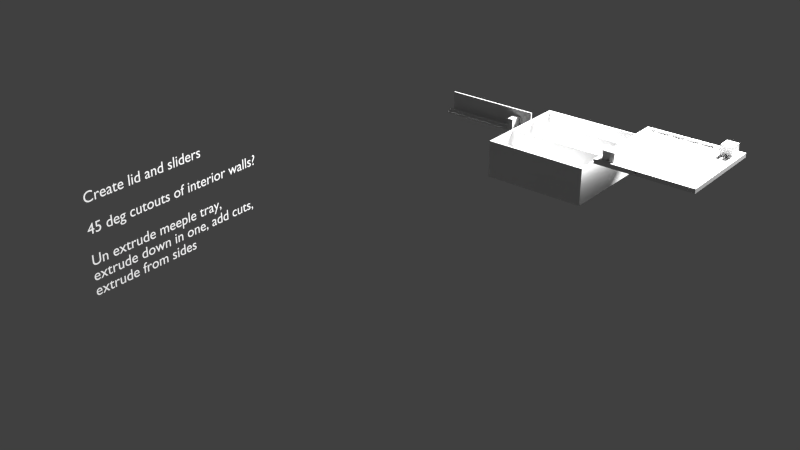 # Source: carcassone.blend  (saved by Blender 2.68.0; exported with 4.5.12 LTS)
import bpy
from mathutils import Matrix  # noqa: F401  (used for matrix-valued properties, if any)

bpy.ops.wm.read_factory_settings(use_empty=True)
scene = bpy.context.scene
scene.name = 'Scene'

# ---- collections
col_collection_1 = bpy.data.collections.new('Collection 1'); scene.collection.children.link(col_collection_1)

# ---- materials (node trees are filled in below, after node groups)
mat_material = bpy.data.materials.new('Material')
mat_material.alpha_threshold = 0.0
mat_material.use_transparent_shadow = False
mat_material.roughness = 0.5
mat_material.line_color = (0.0, 0.0, 0.0, 1.0)

# ---- material node trees

# ---- world
world_world = bpy.data.worlds.new('World'); scene.world = world_world
world_world.color = (0.05088, 0.05088, 0.05088)
world_world.use_sun_shadow = False
world_world.sun_shadow_jitter_overblur = 0.0
world_world.cycles.sampling_method = 'MANUAL'
world_world.cycles.sample_map_resolution = 256

# ---- lights
light_lamp = bpy.data.lights.new('Lamp', 'POINT')
light_lamp.transmission_factor = 0.0
light_lamp.cutoff_distance = 30.0
light_lamp.energy = 100.0
light_lamp.shadow_buffer_clip_start = 1.001
light_lamp.shadow_soft_size = 0.1
light_lamp.shadow_maximum_resolution = 0.006
light_lamp.use_absolute_resolution = True
light_lamp.cycles.use_multiple_importance_sampling = False

# ---- meshes
me_cube_009 = bpy.data.meshes.new('Cube.009')
me_cube_009.from_pydata([(-1.0, -1.0, -1.0), (-1.0, 1.0, -1.0), (1.0, 1.0, -1.0), (1.0, -1.0, -1.0), (-1.0, -1.0, 1.0), (-1.0, 1.0, 1.0), (1.0, 1.0, 1.0), (1.0, -1.0, 1.0), (-1.0, 1.0, -0.05851), (-1.0, -1.0, -0.05851), (1.0, 1.0, -0.05851), (1.0, -1.0, -0.05851), (-0.3333, 1.0, 1.0), (0.3333, 1.0, 1.0), (0.3333, 1.0, -1.0), (-0.3333, 1.0, -1.0), (0.3333, -1.0, 1.0), (-0.3333, -1.0, 1.0), (-0.3333, -1.0, -1.0), (0.3333, -1.0, -1.0), (0.0, 1.0, -0.05851), (0.0, -1.0, -0.05851)], [], [(9, 8, 1, 0), (20, 10, 2, 14), (10, 11, 3, 2), (21, 9, 0, 18), (19, 14, 2, 3), (17, 12, 5, 4), (4, 5, 8, 9), (13, 6, 10, 20), (6, 7, 11, 10), (17, 4, 9, 21), (0, 1, 15, 18), (7, 6, 13, 16), (16, 13, 12, 17), (11, 21, 19, 3), (19, 21, 20, 14), (7, 16, 21, 11), (16, 17, 21), (8, 20, 15, 1), (21, 18, 15, 20), (5, 12, 20, 8), (12, 13, 20)])
me_cube_009.use_remesh_preserve_volume = False
me_cube_009.use_remesh_preserve_attributes = False
me_cube_009.use_mirror_vertex_groups = False
me_cube_009.update()
me_cube_008 = bpy.data.meshes.new('Cube.008')
me_cube_008.from_pydata([(-1.0, -1.0, -1.0), (-1.0, 1.0, -1.0), (1.0, 1.0, -1.0), (1.0, -1.0, -1.0), (-1.0, -1.0, 1.0), (-1.0, 1.0, 1.0), (1.0, 1.0, 1.0), (1.0, -1.0, 1.0), (-1.0, 1.0, -0.05851), (-1.0, -1.0, -0.05851), (1.0, 1.0, -0.05851), (1.0, -1.0, -0.05851), (-0.3333, 1.0, 1.0), (0.3333, 1.0, 1.0), (0.3333, 1.0, -1.0), (-0.3333, 1.0, -1.0), (0.3333, -1.0, 1.0), (-0.3333, -1.0, 1.0), (-0.3333, -1.0, -1.0), (0.3333, -1.0, -1.0), (0.0, 1.0, -0.05851), (0.0, -1.0, -0.05851)], [], [(9, 8, 1, 0), (20, 10, 2, 14), (10, 11, 3, 2), (21, 9, 0, 18), (19, 14, 2, 3), (17, 12, 5, 4), (4, 5, 8, 9), (13, 6, 10, 20), (6, 7, 11, 10), (17, 4, 9, 21), (0, 1, 15, 18), (7, 6, 13, 16), (16, 13, 12, 17), (11, 21, 19, 3), (19, 21, 20, 14), (7, 16, 21, 11), (16, 17, 21), (8, 20, 15, 1), (21, 18, 15, 20), (5, 12, 20, 8), (12, 13, 20)])
me_cube_008.use_remesh_preserve_volume = False
me_cube_008.use_remesh_preserve_attributes = False
me_cube_008.use_mirror_vertex_groups = False
me_cube_008.update()
me_cube_007 = bpy.data.meshes.new('Cube.007')
me_cube_007.from_pydata([(-1.0, -1.0, -1.0), (-1.0, 1.0, -1.0), (1.0, 1.0, -1.0), (1.0, -1.0, -1.0), (-1.0, -1.0, 1.0), (-1.0, 1.0, 1.0), (1.0, 1.0, 1.0), (1.0, -1.0, 1.0), (-1.0, 1.0, -0.05851), (-1.0, -1.0, -0.05851), (1.0, 1.0, -0.05851), (1.0, -1.0, -0.05851), (-0.3333, 1.0, 1.0), (0.3333, 1.0, 1.0), (0.3333, 1.0, -1.0), (-0.3333, 1.0, -1.0), (0.3333, -1.0, 1.0), (-0.3333, -1.0, 1.0), (-0.3333, -1.0, -1.0), (0.3333, -1.0, -1.0), (0.0, 1.0, -0.05851), (0.0, -1.0, -0.05851)], [], [(9, 8, 1, 0), (20, 10, 2, 14), (10, 11, 3, 2), (21, 9, 0, 18), (19, 14, 2, 3), (17, 12, 5, 4), (4, 5, 8, 9), (13, 6, 10, 20), (6, 7, 11, 10), (17, 4, 9, 21), (0, 1, 15, 18), (7, 6, 13, 16), (16, 13, 12, 17), (11, 21, 19, 3), (19, 21, 20, 14), (7, 16, 21, 11), (16, 17, 21), (8, 20, 15, 1), (21, 18, 15, 20), (5, 12, 20, 8), (12, 13, 20)])
me_cube_007.use_remesh_preserve_volume = False
me_cube_007.use_remesh_preserve_attributes = False
me_cube_007.use_mirror_vertex_groups = False
me_cube_007.update()
me_cube_006 = bpy.data.meshes.new('Cube.006')
me_cube_006.from_pydata([(-1.0, -1.0, -1.0), (-1.0, 1.0, -1.0), (1.0, 1.0, -1.0), (1.0, -1.0, -1.0), (-1.0, -1.0, 1.0), (-1.0, 1.0, 1.0), (1.0, 1.0, 1.0), (1.0, -1.0, 1.0), (-1.0, 1.0, -0.05851), (-1.0, -1.0, -0.05851), (1.0, 1.0, -0.05851), (1.0, -1.0, -0.05851), (-0.3333, 1.0, 1.0), (0.3333, 1.0, 1.0), (0.3333, 1.0, -1.0), (-0.3333, 1.0, -1.0), (0.3333, -1.0, 1.0), (-0.3333, -1.0, 1.0), (-0.3333, -1.0, -1.0), (0.3333, -1.0, -1.0), (0.0, 1.0, -0.05851), (0.0, -1.0, -0.05851)], [], [(9, 8, 1, 0), (20, 10, 2, 14), (10, 11, 3, 2), (21, 9, 0, 18), (19, 14, 2, 3), (17, 12, 5, 4), (4, 5, 8, 9), (13, 6, 10, 20), (6, 7, 11, 10), (17, 4, 9, 21), (0, 1, 15, 18), (7, 6, 13, 16), (16, 13, 12, 17), (11, 21, 19, 3), (19, 21, 20, 14), (7, 16, 21, 11), (16, 17, 21), (8, 20, 15, 1), (21, 18, 15, 20), (5, 12, 20, 8), (12, 13, 20)])
me_cube_006.use_remesh_preserve_volume = False
me_cube_006.use_remesh_preserve_attributes = False
me_cube_006.use_mirror_vertex_groups = False
me_cube_006.update()
me_cube_005 = bpy.data.meshes.new('Cube.005')
me_cube_005.from_pydata([(-1.0, -1.0, -1.0), (-1.0, 1.0, -1.0), (1.0, 1.0, -1.0), (1.0, -1.0, -1.0), (-1.0, -1.0, 1.0), (-1.0, 1.0, 1.0), (1.0, 1.0, 1.0), (1.0, -1.0, 1.0), (-1.0, 1.0, -0.05851), (-1.0, -1.0, -0.05851), (1.0, 1.0, -0.05851), (1.0, -1.0, -0.05851), (-0.3333, 1.0, 1.0), (0.3333, 1.0, 1.0), (0.3333, 1.0, -1.0), (-0.3333, 1.0, -1.0), (0.3333, -1.0, 1.0), (-0.3333, -1.0, 1.0), (-0.3333, -1.0, -1.0), (0.3333, -1.0, -1.0), (0.0, 1.0, -0.05851), (0.0, -1.0, -0.05851)], [], [(9, 8, 1, 0), (20, 10, 2, 14), (10, 11, 3, 2), (21, 9, 0, 18), (19, 14, 2, 3), (17, 12, 5, 4), (4, 5, 8, 9), (13, 6, 10, 20), (6, 7, 11, 10), (17, 4, 9, 21), (0, 1, 15, 18), (7, 6, 13, 16), (16, 13, 12, 17), (11, 21, 19, 3), (19, 21, 20, 14), (7, 16, 21, 11), (16, 17, 21), (8, 20, 15, 1), (21, 18, 15, 20), (5, 12, 20, 8), (12, 13, 20)])
me_cube_005.use_remesh_preserve_volume = False
me_cube_005.use_remesh_preserve_attributes = False
me_cube_005.use_mirror_vertex_groups = False
me_cube_005.update()
me_cube_003 = bpy.data.meshes.new('Cube.003')
me_cube_003.from_pydata([(-1.0, -1.0, -1.0), (-1.0, 1.0, -1.0), (1.0, 1.0, -1.0), (1.0, -1.0, -1.0), (-1.0, -1.0, 1.0), (-1.0, 1.0, 1.0), (1.0, 1.0, 1.0), (1.0, -1.0, 1.0), (-1.0, 1.0, -0.05851), (-1.0, -1.0, -0.05851), (1.0, 1.0, -0.05851), (1.0, -1.0, -0.05851), (-0.3333, 1.0, 1.0), (0.3333, 1.0, 1.0), (0.3333, 1.0, -1.0), (-0.3333, 1.0, -1.0), (0.3333, -1.0, 1.0), (-0.3333, -1.0, 1.0), (-0.3333, -1.0, -1.0), (0.3333, -1.0, -1.0), (0.0, 1.0, -0.05851), (0.0, -1.0, -0.05851)], [], [(9, 8, 1, 0), (20, 10, 2, 14), (10, 11, 3, 2), (21, 9, 0, 18), (19, 14, 2, 3), (17, 12, 5, 4), (4, 5, 8, 9), (13, 6, 10, 20), (6, 7, 11, 10), (17, 4, 9, 21), (0, 1, 15, 18), (7, 6, 13, 16), (16, 13, 12, 17), (11, 21, 19, 3), (19, 21, 20, 14), (7, 16, 21, 11), (16, 17, 21), (8, 20, 15, 1), (21, 18, 15, 20), (5, 12, 20, 8), (12, 13, 20)])
me_cube_003.use_remesh_preserve_volume = False
me_cube_003.use_remesh_preserve_attributes = False
me_cube_003.use_mirror_vertex_groups = False
me_cube_003.update()
me_cube_002 = bpy.data.meshes.new('Cube.002')
me_cube_002.from_pydata([(1.208, -0.07401, 0.0003339), (1.208, 0.9621, 0.0003339), (2.223, 0.9621, 0.0003339), (2.223, -0.07401, 0.0003339), (1.208, -0.07401, 25.03), (1.208, 0.9621, 25.03), (2.223, 0.9621, 25.03), (2.223, -0.07401, 25.03), (1.208, -0.05896, 25.03), (1.208, 0.2886, 25.03), (1.208, 0.3038, 25.03), (1.208, 0.6518, 25.03), (1.208, 0.6666, 25.03), (1.208, 0.9473, 25.03), (1.208, 0.9473, 0.0003339), (1.208, 0.6666, 0.0003339), (1.208, 0.6518, 0.0003339), (1.208, 0.3038, 0.0003339), (1.208, 0.2886, 0.0003339), (1.208, -0.05896, 0.0003339), (2.223, 0.9473, 25.03), (2.223, 0.6666, 25.03), (2.223, 0.6518, 25.03), (2.223, 0.3038, 25.03), (2.223, 0.2886, 25.03), (2.223, -0.05896, 25.03), (2.223, -0.05896, 0.0003339), (2.223, 0.2886, 0.0003339), (2.223, 0.3038, 0.0003339), (2.223, 0.6518, 0.0003339), (2.223, 0.6666, 0.0003339), (2.223, 0.9473, 0.0003339), (1.222, 0.9621, 25.03), (2.208, 0.9621, 25.03), (2.208, 0.9621, 0.0003339), (1.222, 0.9621, 0.0003339), (2.208, -0.07401, 25.03), (1.222, -0.07401, 25.03), (1.222, -0.07401, 0.0003339), (2.208, -0.07401, 0.0003339), (1.222, -0.05896, 0.0003339), (2.208, -0.05896, 0.0003339), (1.222, 0.2886, 0.0003339), (2.208, 0.2886, 0.0003339), (1.222, 0.3038, 0.0003339), (2.208, 0.3038, 0.0003339), (1.222, 0.6518, 0.0003339), (2.208, 0.6518, 0.0003339), (1.222, 0.6666, 0.0003339), (2.208, 0.6666, 0.0003339), (1.222, 0.9473, 0.0003339), (2.208, 0.9473, 0.0003339), (2.208, -0.05896, 25.03), (1.222, -0.05896, 25.03), (2.208, 0.2886, 25.03), (1.222, 0.2886, 25.03), (2.208, 0.3038, 25.03), (1.222, 0.3038, 25.03), (2.208, 0.6518, 25.03), (1.222, 0.6518, 25.03), (2.208, 0.6666, 25.03), (1.222, 0.6666, 25.03), (2.208, 0.9473, 25.03), (1.222, 0.9473, 25.03), (2.208, -0.05896, 1.003), (1.222, -0.05896, 1.003), (2.208, 0.2886, 1.003), (1.222, 0.2886, 1.003), (1.222, 0.3038, 1.003), (2.208, 0.3038, 1.004), (2.208, 0.6518, 1.004), (1.222, 0.6518, 1.004), (2.208, 0.6666, 1.014), (1.222, 0.9473, 1.014), (2.208, 0.9031, 1.014), (2.208, 0.7114, 1.014), (1.222, 0.9031, 1.014), (1.222, 0.7114, 1.014), (1.504, 0.6666, 25.03), (1.533, 0.6666, 25.03), (1.896, 0.6666, 25.03), (1.927, 0.6666, 25.03), (1.504, 0.9473, 25.03), (1.533, 0.9473, 25.03), (1.896, 0.9473, 25.03), (1.927, 0.9473, 25.03), (1.533, 0.9473, 10.55), (1.896, 0.9473, 10.55), (1.504, 0.6666, 10.55), (1.927, 0.7114, 10.55), (1.533, 0.7114, 10.55), (1.504, 0.7114, 10.55), (1.533, 0.9031, 10.55), (1.504, 0.9031, 10.55), (1.927, 0.7114, 1.014), (1.896, 0.7114, 1.014), (1.533, 0.7114, 1.014), (1.504, 0.7114, 1.014), (1.927, 0.9031, 1.014), (1.896, 0.9031, 1.014), (1.533, 0.9031, 1.014), (1.504, 0.9031, 1.014), (1.504, 0.9473, 10.55), (1.927, 0.9473, 10.55), (1.533, 0.6666, 10.55), (1.896, 0.6666, 10.55), (1.927, 0.6666, 10.55), (1.896, 0.7114, 10.55), (1.927, 0.9031, 10.55), (1.896, 0.9031, 10.55), (1.222, 0.6666, 1.009), (2.208, 0.9473, 1.009), (1.504, 0.9473, 1.009), (1.533, 0.9473, 1.009), (1.896, 0.9473, 1.009), (1.927, 0.9473, 1.009), (1.504, 0.6666, 1.009), (1.533, 0.6666, 1.009), (1.896, 0.6666, 1.009), (1.927, 0.6666, 1.009)], [], [(13, 5, 1, 14), (33, 6, 2, 34), (25, 7, 3, 26), (37, 4, 0, 38), (51, 34, 2, 31), (63, 32, 5, 13), (4, 8, 19, 0), (8, 9, 18, 19), (9, 10, 17, 18), (10, 11, 16, 17), (11, 12, 15, 16), (63, 13, 12, 61), (6, 20, 31, 2), (21, 22, 29, 30), (22, 23, 28, 29), (23, 24, 27, 28), (24, 25, 26, 27), (39, 41, 26, 3), (41, 43, 27, 26), (43, 45, 28, 27), (45, 47, 29, 28), (47, 49, 30, 29), (37, 53, 8, 4), (53, 55, 9, 8), (55, 57, 10, 9), (57, 59, 11, 10), (59, 61, 12, 11), (12, 13, 14, 15), (5, 32, 35, 1), (32, 33, 34, 35), (7, 36, 39, 3), (14, 1, 35, 50), (20, 6, 33, 62), (0, 19, 40, 38), (19, 18, 42, 40), (18, 17, 44, 42), (17, 16, 46, 44), (49, 47, 45), (16, 15, 48, 46), (7, 25, 52, 36), (25, 24, 54, 52), (24, 23, 56, 54), (23, 22, 58, 56), (22, 21, 60, 58), (81, 80, 79, 78, 61, 59, 58, 60), (55, 53, 65, 67), (52, 54, 66, 64), (56, 58, 70, 69), (59, 57, 68, 71), (20, 21, 30, 31), (31, 30, 49, 51), (15, 14, 50, 48), (21, 20, 62, 60), (35, 34, 51, 50), (33, 32, 63, 82, 83, 84, 85, 62), (99, 100, 101, 76, 77, 97, 96, 95, 94, 75, 74, 98), (56, 57, 55, 54), (52, 53, 37, 36), (51, 49, 45, 43, 41, 40, 42, 44, 48, 50), (46, 48, 44), (66, 67, 65, 64), (53, 52, 64, 65), (54, 55, 67, 66), (36, 37, 38, 39), (41, 39, 38, 40), (102, 82, 63, 73, 112), (71, 70, 58, 59), (68, 57, 56, 69), (68, 69, 70, 71), (79, 80, 105, 118, 117, 104), (74, 111, 115, 98), (81, 106, 105, 80), (109, 87, 114, 99), (118, 95, 96, 117), (90, 104, 117, 96), (93, 101, 100, 92), (75, 72, 60, 62, 111, 74), (86, 92, 100, 113), (77, 76, 73, 63, 61, 110), (110, 61, 78, 88, 116), (103, 115, 111, 62, 85), (98, 108, 109, 99), (85, 84, 87, 103), (83, 82, 102, 86), (78, 79, 104, 88), (89, 106, 119, 94), (106, 81, 60, 72, 119), (108, 103, 87, 109), (92, 86, 102, 93), (106, 89, 107, 105), (104, 90, 91, 88), (107, 89, 94, 95), (86, 113, 114, 87, 84, 83), (99, 114, 113, 100), (116, 97, 77, 110), (88, 91, 97, 116), (97, 91, 90, 96), (103, 108, 98, 115), (72, 75, 94, 119), (105, 107, 95, 118), (101, 112, 73, 76), (93, 102, 112, 101)])
me_cube_002.materials.append(mat_material)
me_cube_002.use_remesh_preserve_volume = False
me_cube_002.use_remesh_preserve_attributes = False
me_cube_002.use_mirror_vertex_groups = False
me_cube_002.update()
me_cube_001 = bpy.data.meshes.new('Cube.001')
me_cube_001.from_pydata([(0.02228, 1.034, 11.0), (0.02228, 1.278, 11.0), (0.9927, 1.278, 11.0), (0.9927, 1.034, 11.0), (0.02228, 1.034, 12.0), (0.02228, 1.278, 12.0), (0.9927, 1.278, 12.0), (0.9927, 1.034, 12.0), (0.02228, 1.148, 12.0), (0.02228, 1.163, 12.0), (0.9927, 1.163, 12.0), (0.9927, 1.148, 12.0), (0.02228, 1.148, 24.5), (0.02228, 1.163, 24.5), (0.9927, 1.163, 24.5), (0.9927, 1.148, 24.5), (0.9927, 1.089, 12.0), (0.9927, 1.074, 12.0), (0.02228, 1.089, 12.0), (0.02228, 1.074, 12.0), (0.02228, 1.222, 12.0), (0.02228, 1.237, 12.0), (0.9927, 1.222, 12.0), (0.9927, 1.237, 12.0), (0.9927, 1.089, 13.51), (0.9927, 1.074, 13.51), (0.02228, 1.089, 13.51), (0.02228, 1.074, 13.51), (0.02228, 1.222, 13.51), (0.02228, 1.237, 13.51), (0.9927, 1.222, 13.51), (0.9927, 1.237, 13.51)], [], [(8, 9, 20, 21, 5, 1, 0, 4, 19, 18), (5, 6, 2, 1), (7, 4, 0, 3), (23, 6, 5, 21), (2, 3, 0, 1), (16, 11, 8, 18), (10, 9, 13, 14), (15, 14, 13, 12), (9, 8, 12, 13), (11, 10, 14, 15), (8, 11, 15, 12), (7, 17, 19, 4), (16, 18, 26, 24), (10, 22, 20, 9), (22, 23, 31, 30), (23, 22, 10, 11, 16, 17, 7, 3, 2, 6), (25, 24, 26, 27), (18, 19, 27, 26), (17, 16, 24, 25), (19, 17, 25, 27), (30, 31, 29, 28), (21, 20, 28, 29), (20, 22, 30, 28), (23, 21, 29, 31)])
me_cube_001.materials.append(mat_material)
me_cube_001.use_remesh_preserve_volume = False
me_cube_001.use_remesh_preserve_attributes = False
me_cube_001.use_mirror_vertex_groups = False
me_cube_001.update()
me_cube = bpy.data.meshes.new('Cube')
me_cube.from_pydata([(2.237, 0.02224, 34.92), (2.237, 1.013, 34.92), (3.222, 1.013, 34.92), (3.222, 0.02224, 34.92), (2.426, 1.013, 36.43), (2.441, 1.013, 36.43), (2.441, 1.013, 34.92), (2.426, 1.013, 34.92), (2.441, 0.02224, 36.43), (2.426, 0.02224, 36.43), (2.426, 0.02224, 34.92), (2.441, 0.02224, 34.92), (2.575, 1.013, 36.43), (2.589, 1.013, 36.43), (2.722, 1.013, 36.43), (2.737, 1.013, 36.43), (2.575, 0.02224, 34.92), (2.589, 0.02224, 34.92), (2.722, 0.02224, 34.92), (2.737, 0.02224, 34.92), (2.575, 1.013, 34.92), (2.589, 1.013, 34.92), (2.722, 1.013, 34.92), (2.737, 1.013, 34.92), (2.575, 0.02224, 36.43), (2.589, 0.02224, 36.43), (2.722, 0.02224, 36.43), (2.737, 0.02224, 36.43), (2.648, 0.02224, 36.43), (2.663, 0.02224, 36.43), (2.871, 1.013, 36.43), (2.886, 1.013, 36.43), (3.019, 1.013, 36.43), (3.034, 1.013, 36.43), (3.167, 1.013, 36.43), (2.871, 0.02224, 34.92), (2.886, 0.02224, 34.92), (3.019, 0.02224, 34.92), (3.034, 0.02224, 34.92), (3.167, 0.02224, 34.92), (2.871, 1.013, 34.92), (2.886, 1.013, 34.92), (3.019, 1.013, 34.92), (3.034, 1.013, 34.92), (2.871, 0.02224, 36.43), (2.886, 0.02224, 36.43), (3.019, 0.02224, 36.43), (3.034, 0.02224, 36.43), (3.167, 0.02224, 36.43), (2.293, 0.02224, 37.44), (2.293, 1.013, 37.44), (2.441, 0.8459, 36.43), (2.441, 0.8311, 36.43), (2.441, 0.5242, 36.43), (2.441, 0.5096, 36.43), (2.441, 0.3675, 36.43), (2.441, 0.3527, 36.43), (2.441, 0.2098, 36.43), (2.441, 0.1947, 36.43), (2.441, 0.05363, 36.43), (2.426, 0.8459, 36.43), (2.426, 0.8311, 36.43), (2.426, 0.5242, 36.43), (2.426, 0.5096, 36.43), (2.426, 0.3675, 36.43), (2.426, 0.3527, 36.43), (2.426, 0.2098, 36.43), (2.426, 0.1947, 36.43), (2.426, 0.05363, 36.43), (2.367, 0.8459, 36.43), (2.367, 0.8311, 36.43), (2.367, 0.5242, 36.43), (2.367, 0.5096, 36.43), (2.367, 0.3675, 36.43), (2.367, 0.3527, 36.43), (2.367, 0.2098, 36.43), (2.367, 0.1947, 36.43), (2.367, 0.05363, 36.43), (2.352, 0.8459, 36.43), (2.352, 0.8311, 36.43), (2.352, 0.5242, 36.43), (2.352, 0.5096, 36.43), (2.352, 0.3675, 36.43), (2.352, 0.3527, 36.43), (2.352, 0.2098, 36.43), (2.352, 0.1947, 36.43), (2.352, 0.05363, 36.43), (2.367, 0.8459, 37.93), (2.367, 0.8311, 37.93), (2.367, 0.5242, 37.93), (2.367, 0.5096, 37.93), (2.367, 0.3675, 37.93), (2.367, 0.3527, 37.93), (2.367, 0.2098, 37.93), (2.367, 0.1947, 37.93), (2.367, 0.05363, 37.92), (2.352, 0.8459, 37.93), (2.352, 0.8311, 37.93), (2.352, 0.5242, 37.93), (2.352, 0.5096, 37.93), (2.352, 0.3675, 37.93), (2.352, 0.3527, 37.93), (2.352, 0.2098, 37.93), (2.352, 0.1947, 37.93), (2.352, 0.05363, 37.92), (2.737, 0.8459, 36.43), (2.737, 0.8311, 36.43), (2.737, 0.5242, 36.43), (2.737, 0.5096, 36.43), (2.737, 0.3675, 36.43), (2.737, 0.3527, 36.43), (2.737, 0.2098, 36.43), (2.737, 0.1947, 36.43), (2.737, 0.05363, 36.43), (2.722, 0.8459, 36.43), (2.722, 0.8311, 36.43), (2.722, 0.5242, 36.43), (2.722, 0.5096, 36.43), (2.722, 0.3675, 36.43), (2.722, 0.3527, 36.43), (2.722, 0.2098, 36.43), (2.722, 0.1947, 36.43), (2.722, 0.05363, 36.43), (2.663, 0.8459, 36.43), (2.663, 0.8311, 36.43), (2.663, 0.5242, 36.43), (2.663, 0.5096, 36.43), (2.663, 0.3675, 36.43), (2.663, 0.3527, 36.43), (2.663, 0.2098, 36.43), (2.663, 0.1947, 36.43), (2.663, 0.05363, 36.43), (2.648, 0.8459, 36.43), (2.648, 0.8311, 36.43), (2.648, 0.5242, 36.43), (2.648, 0.5096, 36.43), (2.648, 0.3675, 36.43), (2.648, 0.3527, 36.43), (2.648, 0.2098, 36.43), (2.648, 0.1947, 36.43), (2.648, 0.05363, 36.43), (2.589, 0.8459, 36.43), (2.589, 0.8311, 36.43), (2.589, 0.5242, 36.43), (2.589, 0.5096, 36.43), (2.589, 0.3675, 36.43), (2.589, 0.3527, 36.43), (2.589, 0.2098, 36.43), (2.589, 0.1947, 36.43), (2.589, 0.05363, 36.43), (2.575, 0.8459, 36.43), (2.575, 0.8311, 36.43), (2.575, 0.5242, 36.43), (2.575, 0.5096, 36.43), (2.575, 0.3675, 36.43), (2.575, 0.3527, 36.43), (2.575, 0.2098, 36.43), (2.575, 0.1947, 36.43), (2.575, 0.05363, 36.43), (2.515, 0.8459, 36.43), (2.515, 0.8311, 36.43), (2.515, 0.5242, 36.43), (2.515, 0.5096, 36.43), (2.515, 0.3675, 36.43), (2.515, 0.3527, 36.43), (2.515, 0.2098, 36.43), (2.515, 0.1947, 36.43), (2.515, 0.05363, 36.43), (2.501, 0.8459, 36.43), (2.501, 0.8311, 36.43), (2.501, 0.5242, 36.43), (2.501, 0.5096, 36.43), (2.501, 0.3675, 36.43), (2.501, 0.3527, 36.43), (2.501, 0.2098, 36.43), (2.501, 0.1947, 36.43), (2.501, 0.05363, 36.43), (2.515, 0.8459, 37.94), (2.515, 0.8311, 37.94), (2.515, 0.5242, 37.94), (2.515, 0.5096, 37.94), (2.515, 0.3675, 37.94), (2.515, 0.3527, 37.94), (2.515, 0.2098, 37.94), (2.515, 0.1947, 37.94), (2.515, 0.05363, 37.93), (2.501, 0.8459, 37.94), (2.501, 0.8311, 37.94), (2.501, 0.5242, 37.94), (2.501, 0.5096, 37.94), (2.501, 0.3675, 37.94), (2.501, 0.3527, 37.94), (2.501, 0.2098, 37.94), (2.501, 0.1947, 37.94), (2.501, 0.05363, 37.93), (2.663, 0.8459, 36.43), (2.663, 0.8311, 36.43), (2.663, 0.5242, 36.43), (2.663, 0.5096, 36.43), (2.663, 0.3675, 36.43), (2.663, 0.3527, 36.43), (2.663, 0.2098, 36.43), (2.663, 0.1947, 36.43), (2.663, 0.05363, 36.43), (2.648, 0.8459, 36.43), (2.648, 0.8311, 36.43), (2.648, 0.5242, 36.43), (2.648, 0.5096, 36.43), (2.648, 0.3675, 36.43), (2.648, 0.3527, 36.43), (2.648, 0.2098, 36.43), (2.648, 0.1947, 36.43), (2.648, 0.05363, 36.43), (2.663, 0.8459, 37.93), (2.663, 0.8311, 37.93), (2.663, 0.5242, 37.93), (2.663, 0.5096, 37.93), (2.663, 0.3675, 37.93), (2.663, 0.3527, 37.93), (2.663, 0.2098, 37.93), (2.663, 0.1947, 37.93), (2.663, 0.05363, 37.92), (2.648, 0.8459, 37.93), (2.648, 0.8311, 37.93), (2.648, 0.5242, 37.93), (2.648, 0.5096, 37.93), (2.648, 0.3675, 37.93), (2.648, 0.3527, 37.93), (2.648, 0.2098, 37.93), (2.648, 0.1947, 37.93), (2.648, 0.05363, 37.92), (3.167, 0.8459, 36.43), (3.167, 0.8311, 36.43), (3.167, 0.5242, 36.43), (3.167, 0.5096, 36.43), (3.167, 0.3675, 36.43), (3.167, 0.3527, 36.43), (3.167, 0.2098, 36.43), (3.167, 0.1947, 36.43), (3.167, 0.05363, 36.43), (3.108, 0.8459, 36.43), (3.108, 0.8311, 36.43), (3.108, 0.5242, 36.43), (3.108, 0.5096, 36.43), (3.108, 0.3675, 36.43), (3.108, 0.3527, 36.43), (3.108, 0.2098, 36.43), (3.108, 0.1947, 36.43), (3.108, 0.05363, 36.43), (3.093, 0.8459, 36.43), (3.093, 0.8311, 36.43), (3.093, 0.5242, 36.43), (3.093, 0.5096, 36.43), (3.093, 0.3675, 36.43), (3.093, 0.3527, 36.43), (3.093, 0.2098, 36.43), (3.093, 0.1947, 36.43), (3.093, 0.05363, 36.43), (3.034, 0.8459, 36.43), (3.034, 0.8311, 36.43), (3.034, 0.5242, 36.43), (3.034, 0.5096, 36.43), (3.034, 0.3675, 36.43), (3.034, 0.3527, 36.43), (3.034, 0.2098, 36.43), (3.034, 0.1947, 36.43), (3.034, 0.05363, 36.43), (3.019, 0.8459, 36.43), (3.019, 0.8311, 36.43), (3.019, 0.5242, 36.43), (3.019, 0.5096, 36.43), (3.019, 0.3675, 36.43), (3.019, 0.3527, 36.43), (3.019, 0.2098, 36.43), (3.019, 0.1947, 36.43), (3.019, 0.05363, 36.43), (2.96, 0.8459, 36.43), (2.96, 0.8311, 36.43), (2.96, 0.5242, 36.43), (2.96, 0.5096, 36.43), (2.96, 0.3675, 36.43), (2.96, 0.3527, 36.43), (2.96, 0.2098, 36.43), (2.96, 0.1947, 36.43), (2.96, 0.05363, 36.43), (2.945, 0.8459, 36.43), (2.945, 0.8311, 36.43), (2.945, 0.5242, 36.43), (2.945, 0.5096, 36.43), (2.945, 0.3675, 36.43), (2.945, 0.3527, 36.43), (2.945, 0.2098, 36.43), (2.945, 0.1947, 36.43), (2.945, 0.05363, 36.43), (2.886, 0.8459, 36.43), (2.886, 0.8311, 36.43), (2.886, 0.5242, 36.43), (2.886, 0.5096, 36.43), (2.886, 0.3675, 36.43), (2.886, 0.3527, 36.43), (2.886, 0.2098, 36.43), (2.886, 0.1947, 36.43), (2.886, 0.05363, 36.43), (2.871, 0.8459, 36.43), (2.871, 0.8311, 36.43), (2.871, 0.5242, 36.43), (2.871, 0.5096, 36.43), (2.871, 0.3675, 36.43), (2.871, 0.3527, 36.43), (2.871, 0.2098, 36.43), (2.871, 0.1947, 36.43), (2.871, 0.05363, 36.43), (2.811, 0.8459, 36.43), (2.811, 0.8311, 36.43), (2.811, 0.5242, 36.43), (2.811, 0.5096, 36.43), (2.811, 0.3675, 36.43), (2.811, 0.3527, 36.43), (2.811, 0.2098, 36.43), (2.811, 0.1947, 36.43), (2.811, 0.05363, 36.43), (2.796, 0.8459, 36.43), (2.796, 0.8311, 36.43), (2.796, 0.5242, 36.43), (2.796, 0.5096, 36.43), (2.796, 0.3675, 36.43), (2.796, 0.3527, 36.43), (2.796, 0.2098, 36.43), (2.796, 0.1947, 36.43), (2.796, 0.05363, 36.43), (2.811, 0.8459, 37.93), (2.811, 0.8311, 37.93), (2.811, 0.5242, 37.93), (2.811, 0.5096, 37.93), (2.811, 0.3675, 37.93), (2.811, 0.3527, 37.93), (2.811, 0.2098, 37.93), (2.811, 0.1947, 37.93), (2.811, 0.05363, 37.93), (2.796, 0.8459, 37.93), (2.796, 0.8311, 37.93), (2.796, 0.5242, 37.93), (2.796, 0.5096, 37.93), (2.796, 0.3675, 37.93), (2.796, 0.3527, 37.93), (2.796, 0.2098, 37.93), (2.796, 0.1947, 37.93), (2.796, 0.05363, 37.93), (2.96, 0.8459, 37.92), (2.96, 0.8311, 37.92), (2.96, 0.5242, 37.92), (2.96, 0.5096, 37.92), (2.96, 0.3675, 37.92), (2.96, 0.3527, 37.92), (2.96, 0.2098, 37.92), (2.96, 0.1947, 37.92), (2.96, 0.05363, 37.92), (2.945, 0.8459, 37.92), (2.945, 0.8311, 37.92), (2.945, 0.5242, 37.92), (2.945, 0.5096, 37.92), (2.945, 0.3675, 37.92), (2.945, 0.3527, 37.92), (2.945, 0.2098, 37.92), (2.945, 0.1947, 37.92), (2.945, 0.05363, 37.92), (3.108, 0.8459, 37.91), (3.108, 0.8311, 37.91), (3.108, 0.5242, 37.91), (3.108, 0.5096, 37.91), (3.108, 0.3675, 37.91), (3.108, 0.3527, 37.91), (3.108, 0.2098, 37.91), (3.108, 0.1947, 37.91), (3.108, 0.05363, 37.91), (3.093, 0.8459, 37.91), (3.093, 0.8311, 37.91), (3.093, 0.5242, 37.91), (3.093, 0.5096, 37.91), (3.093, 0.3675, 37.91), (3.093, 0.3527, 37.91), (3.093, 0.2098, 37.91), (3.093, 0.1947, 37.91), (3.093, 0.05363, 37.91), (2.293, 0.8459, 36.43), (2.293, 0.8311, 36.43), (2.293, 0.5242, 36.43), (2.293, 0.5096, 36.43), (2.293, 0.3675, 36.43), (2.293, 0.3527, 36.43), (2.293, 0.2098, 36.43), (2.293, 0.1947, 36.43), (2.293, 0.05363, 36.43), (2.441, 0.6658, 36.43), (2.441, 0.6809, 36.43), (2.426, 0.6658, 36.43), (2.426, 0.6809, 36.43), (2.367, 0.6658, 36.43), (2.367, 0.6809, 36.43), (2.352, 0.6658, 36.43), (2.352, 0.6809, 36.43), (2.367, 0.6658, 37.93), (2.367, 0.6809, 37.93), (2.352, 0.6658, 37.93), (2.352, 0.6809, 37.93), (2.737, 0.6658, 36.43), (2.737, 0.6809, 36.43), (2.722, 0.6658, 36.43), (2.722, 0.6809, 36.43), (2.663, 0.6658, 36.43), (2.663, 0.6809, 36.43), (2.648, 0.6658, 36.43), (2.648, 0.6809, 36.43), (2.589, 0.6658, 36.43), (2.589, 0.6809, 36.43), (2.575, 0.6658, 36.43), (2.575, 0.6809, 36.43), (2.515, 0.6658, 36.43), (2.515, 0.6809, 36.43), (2.501, 0.6658, 36.43), (2.501, 0.6809, 36.43), (2.515, 0.6658, 37.94), (2.515, 0.6809, 37.94), (2.501, 0.6658, 37.94), (2.501, 0.6809, 37.94), (2.663, 0.6658, 36.43), (2.663, 0.6809, 36.43), (2.648, 0.6658, 36.43), (2.648, 0.6809, 36.43), (2.663, 0.6658, 37.93), (2.663, 0.6809, 37.93), (2.648, 0.6658, 37.93), (2.648, 0.6809, 37.93), (3.167, 0.6658, 36.43), (3.167, 0.6809, 36.43), (3.108, 0.6658, 36.43), (3.108, 0.6809, 36.43), (3.093, 0.6658, 36.43), (3.093, 0.6809, 36.43), (3.034, 0.6658, 36.43), (3.034, 0.6809, 36.43), (3.019, 0.6658, 36.43), (3.019, 0.6809, 36.43), (2.96, 0.6658, 36.43), (2.96, 0.6809, 36.43), (2.945, 0.6658, 36.43), (2.945, 0.6809, 36.43), (2.886, 0.6658, 36.43), (2.886, 0.6809, 36.43), (2.871, 0.6658, 36.43), (2.871, 0.6809, 36.43), (2.811, 0.6658, 36.43), (2.811, 0.6809, 36.43), (2.796, 0.6658, 36.43), (2.796, 0.6809, 36.43), (2.811, 0.6658, 37.93), (2.811, 0.6809, 37.93), (2.796, 0.6658, 37.93), (2.796, 0.6809, 37.93), (2.96, 0.6658, 37.92), (2.96, 0.6809, 37.92), (2.945, 0.6658, 37.92), (2.945, 0.6809, 37.92), (3.108, 0.6658, 37.91), (3.108, 0.6809, 37.91), (3.093, 0.6658, 37.91), (3.093, 0.6809, 37.91), (2.293, 0.6658, 36.43), (2.293, 0.6809, 36.43), (2.648, 0.02224, 37.92), (2.663, 0.02224, 37.92), (2.441, 0.987, 36.43), (2.426, 0.987, 36.43), (2.367, 0.987, 36.43), (2.352, 0.987, 36.43), (2.367, 0.987, 37.92), (2.352, 0.987, 37.92), (2.737, 0.987, 36.43), (2.722, 0.987, 36.43), (2.663, 0.987, 36.43), (2.648, 0.987, 36.43), (2.589, 0.987, 36.43), (2.575, 0.987, 36.43), (2.515, 0.987, 36.43), (2.501, 0.987, 36.43), (2.515, 0.987, 37.93), (2.501, 0.987, 37.93), (2.663, 0.987, 36.43), (2.648, 0.987, 36.43), (2.663, 0.987, 37.92), (2.648, 0.987, 37.92), (3.167, 0.987, 36.43), (3.108, 0.987, 36.43), (3.093, 0.987, 36.43), (3.034, 0.987, 36.43), (3.019, 0.987, 36.43), (2.96, 0.987, 36.43), (2.945, 0.987, 36.43), (2.886, 0.987, 36.43), (2.871, 0.987, 36.43), (2.811, 0.987, 36.43), (2.796, 0.987, 36.43), (2.811, 0.987, 37.93), (2.796, 0.987, 37.93), (2.96, 0.987, 37.92), (2.945, 0.987, 37.92), (3.108, 0.987, 37.91), (3.093, 0.987, 37.91), (2.293, 0.987, 36.43), (2.648, 1.013, 37.92), (2.663, 1.013, 37.92), (2.426, 1.013, 35.95), (2.441, 1.013, 35.95), (2.441, 0.02224, 35.95), (2.426, 0.02224, 35.95), (2.575, 1.013, 35.95), (2.589, 1.013, 35.95), (2.722, 1.013, 35.95), (2.737, 1.013, 35.95), (2.575, 0.02224, 35.95), (2.589, 0.02224, 35.95), (2.722, 0.02224, 35.95), (2.737, 0.02224, 35.95), (2.871, 1.013, 35.95), (2.886, 1.013, 35.95), (3.019, 1.013, 35.95), (3.034, 1.013, 35.95), (2.871, 0.02224, 35.95), (2.886, 0.02224, 35.95), (3.019, 0.02224, 35.95), (3.034, 0.02224, 35.95), (2.426, 1.013, 37.91), (2.441, 1.013, 37.91), (2.441, 0.02224, 37.91), (2.426, 0.02224, 37.91), (2.575, 1.013, 37.91), (2.589, 1.013, 37.91), (2.722, 1.013, 37.91), (2.737, 1.013, 37.91), (2.575, 0.02224, 37.91), (2.589, 0.02224, 37.91), (2.722, 0.02224, 37.91), (2.737, 0.02224, 37.91), (2.871, 1.013, 37.91), (2.886, 1.013, 37.91), (3.019, 1.013, 37.91), (3.034, 1.013, 37.91), (3.167, 1.013, 37.91), (2.871, 0.02224, 37.91), (2.886, 0.02224, 37.91), (3.019, 0.02224, 37.91), (3.034, 0.02224, 37.91), (3.167, 0.02224, 37.91), (2.293, 0.02224, 37.91), (2.293, 1.013, 37.91), (2.441, 0.05363, 37.91), (2.426, 0.05363, 37.91), (2.737, 0.05363, 37.91), (2.722, 0.05363, 37.91), (2.589, 0.05363, 37.91), (2.575, 0.05363, 37.91), (3.167, 0.05363, 37.91), (3.034, 0.05363, 37.91), (3.019, 0.05363, 37.91), (2.886, 0.05363, 37.91), (2.871, 0.05363, 37.91), (2.293, 0.05363, 37.91), (2.441, 0.987, 37.91), (2.426, 0.987, 37.91), (2.737, 0.987, 37.91), (2.722, 0.987, 37.91), (2.589, 0.987, 37.91), (2.575, 0.987, 37.91), (3.167, 0.987, 37.91), (3.034, 0.987, 37.91), (3.019, 0.987, 37.91), (2.886, 0.987, 37.91), (2.871, 0.987, 37.91), (2.293, 0.987, 37.91), (2.441, 0.987, 35.95), (2.441, 0.05364, 35.95), (2.426, 0.987, 35.95), (2.426, 0.05364, 35.95), (2.589, 0.987, 35.95), (2.589, 0.05364, 35.95), (2.575, 0.987, 35.95), (2.575, 0.05364, 35.95), (2.737, 0.987, 35.95), (2.737, 0.05364, 35.95), (2.722, 0.987, 35.95), (2.722, 0.05364, 35.95), (2.886, 0.987, 35.95), (2.886, 0.05364, 35.95), (2.871, 0.987, 35.95), (2.871, 0.05364, 35.95), (3.034, 0.987, 35.95), (3.034, 0.05364, 35.95), (3.019, 0.987, 35.95), (3.019, 0.05364, 35.95), (2.441, 0.02224, 37.91), (2.426, 0.02224, 37.91), (2.575, 0.02224, 37.91), (2.589, 0.02224, 37.91), (2.722, 0.02224, 37.91), (2.737, 0.02224, 37.91), (2.871, 0.02224, 37.91), (2.886, 0.02224, 37.91), (3.019, 0.02224, 37.91), (3.034, 0.02224, 37.91), (2.441, 0.05364, 37.91), (2.426, 0.05364, 37.91), (2.589, 0.05364, 37.91), (2.575, 0.05364, 37.91), (2.737, 0.05364, 37.91), (2.722, 0.05364, 37.91), (2.886, 0.05364, 37.91), (2.871, 0.05364, 37.91), (3.034, 0.05364, 37.91), (3.019, 0.05364, 37.91), (2.237, 0.02224, 37.91), (2.237, 1.013, 37.91), (2.293, 0.02224, 37.91), (2.293, 1.013, 37.91), (3.222, 1.013, 37.91), (3.222, 0.02224, 37.91), (3.167, 1.013, 37.91), (3.167, 0.02224, 37.91), (2.426, 1.013, 37.91), (2.441, 1.013, 37.91), (2.575, 1.013, 37.91), (2.589, 1.013, 37.91), (2.722, 1.013, 37.91), (2.737, 1.013, 37.91), (2.871, 1.013, 37.91), (2.886, 1.013, 37.91), (3.019, 1.013, 37.91), (3.034, 1.013, 37.91), (2.441, 0.987, 37.91), (2.426, 0.987, 37.91), (2.589, 0.987, 37.91), (2.575, 0.987, 37.91), (2.737, 0.987, 37.91), (2.722, 0.987, 37.91), (2.886, 0.987, 37.91), (2.871, 0.987, 37.91), (3.034, 0.987, 37.91), (3.019, 0.987, 37.91)], [], [(0, 619, 620, 1), (3, 39, 38, 37, 36, 35, 19, 18, 17, 16, 11, 10, 0, 1, 7, 6, 20, 21, 22, 23, 40, 41, 42, 2), (515, 629, 630, 516, 21, 20), (524, 41, 40, 523, 633, 634), (8, 11, 16, 24, 539, 533), (2, 43, 33, 546, 547, 34, 625, 623), (239, 248, 374, 561), (29, 470, 469, 28), (68, 77, 95, 556), (513, 599, 600, 514, 10, 11), (550, 549, 45, 36, 37, 46), (520, 602, 601, 519, 16, 17), (481, 480, 490, 571), (502, 503, 339, 330), (496, 495, 575, 504), (293, 302, 564, 365), (598, 46, 529), (472, 60, 61, 396, 395, 62, 63, 64, 65, 66, 67, 68, 9, 514, 582, 581, 511, 4), (175, 58, 59, 176), (518, 587, 588, 522, 27, 113, 112, 110, 109, 108, 107, 405, 406, 106, 105, 477, 15), (175, 174, 57, 58), (174, 173, 56, 57), (173, 172, 55, 56), (172, 171, 54, 55), (171, 170, 53, 54), (420, 169, 52, 394), (169, 168, 51, 52), (67, 76, 77, 68), (389, 388, 387, 386, 467), (67, 66, 75, 76), (66, 65, 74, 75), (65, 64, 73, 74), (64, 63, 72, 73), (63, 62, 71, 72), (396, 61, 70, 398), (61, 60, 69, 70), (76, 94, 95, 77), (94, 93, 102, 103), (93, 92, 101, 102), (92, 91, 100, 101), (91, 90, 99, 100), (90, 89, 98, 99), (402, 88, 97, 404), (88, 87, 96, 97), (85, 86, 104, 103), (76, 75, 93, 94), (75, 74, 92, 93), (74, 73, 91, 92), (73, 72, 90, 91), (72, 71, 89, 90), (398, 70, 88, 402), (70, 69, 87, 88), (474, 78, 96, 476), (78, 79, 97, 96), (399, 80, 98, 403), (80, 81, 99, 98), (81, 82, 100, 99), (82, 83, 101, 100), (83, 84, 102, 101), (84, 85, 103, 102), (328, 112, 113, 329), (328, 327, 111, 112), (327, 326, 110, 111), (326, 325, 109, 110), (325, 324, 108, 109), (324, 323, 107, 108), (454, 322, 106, 406), (322, 321, 105, 106), (121, 130, 131, 122), (139, 140, 212, 211), (121, 120, 129, 130), (120, 119, 128, 129), (119, 118, 127, 128), (118, 117, 126, 127), (117, 116, 125, 126), (408, 115, 124, 410), (115, 114, 123, 124), (480, 132, 204, 488), (132, 133, 205, 204), (411, 134, 206, 427), (134, 135, 207, 206), (135, 136, 208, 207), (136, 137, 209, 208), (137, 138, 210, 209), (138, 139, 211, 210), (139, 148, 149, 140), (139, 138, 147, 148), (138, 137, 146, 147), (137, 136, 145, 146), (136, 135, 144, 145), (135, 134, 143, 144), (412, 133, 142, 414), (133, 132, 141, 142), (157, 166, 167, 158), (175, 176, 194, 193), (157, 156, 165, 166), (156, 155, 164, 165), (155, 154, 163, 164), (154, 153, 162, 163), (153, 152, 161, 162), (416, 151, 160, 418), (151, 150, 159, 160), (484, 168, 186, 486), (168, 169, 187, 186), (419, 170, 188, 423), (170, 171, 189, 188), (171, 172, 190, 189), (172, 173, 191, 190), (173, 174, 192, 191), (174, 175, 193, 192), (541, 558, 221, 230, 559, 540, 469, 470), (166, 184, 185, 167), (184, 183, 192, 193), (183, 182, 191, 192), (182, 181, 190, 191), (181, 180, 189, 190), (180, 179, 188, 189), (422, 178, 187, 424), (178, 177, 186, 187), (211, 212, 230, 229), (166, 165, 183, 184), (165, 164, 182, 183), (164, 163, 181, 182), (163, 162, 180, 181), (162, 161, 179, 180), (418, 160, 178, 422), (160, 159, 177, 178), (488, 204, 222, 490), (204, 205, 223, 222), (427, 206, 224, 431), (206, 207, 225, 224), (207, 208, 226, 225), (208, 209, 227, 226), (209, 210, 228, 227), (210, 211, 229, 228), (130, 202, 203, 131), (311, 320, 338, 565), (130, 129, 201, 202), (129, 128, 200, 201), (128, 127, 199, 200), (127, 126, 198, 199), (126, 125, 197, 198), (410, 124, 196, 426), (124, 123, 195, 196), (202, 220, 221, 203), (220, 219, 228, 229), (219, 218, 227, 228), (218, 217, 226, 227), (217, 216, 225, 226), (216, 215, 224, 225), (430, 214, 223, 432), (214, 213, 222, 223), (202, 201, 219, 220), (201, 200, 218, 219), (200, 199, 217, 218), (199, 198, 216, 217), (198, 197, 215, 216), (426, 196, 214, 430), (196, 195, 213, 214), (495, 267, 268, 442, 441, 269, 270, 271, 272, 273, 274, 275, 46, 598, 597, 525, 32), (238, 247, 248, 239), (256, 257, 383, 382), (238, 237, 246, 247), (237, 236, 245, 246), (236, 235, 244, 245), (235, 234, 243, 244), (234, 233, 242, 243), (434, 232, 241, 436), (232, 231, 240, 241), (249, 250, 438, 466, 376, 375, 507, 493), (437, 251, 377, 465), (251, 252, 378, 377), (252, 253, 379, 378), (253, 254, 380, 379), (254, 255, 381, 380), (255, 256, 382, 381), (256, 265, 266, 257), (256, 255, 264, 265), (255, 254, 263, 264), (254, 253, 262, 263), (253, 252, 261, 262), (252, 251, 260, 261), (438, 250, 259, 440), (250, 249, 258, 259), (274, 283, 284, 275), (292, 293, 365, 364), (274, 273, 282, 283), (273, 272, 281, 282), (272, 271, 280, 281), (271, 270, 279, 280), (270, 269, 278, 279), (442, 268, 277, 444), (268, 267, 276, 277), (497, 285, 357, 505), (285, 286, 358, 357), (445, 287, 359, 461), (287, 288, 360, 359), (288, 289, 361, 360), (289, 290, 362, 361), (290, 291, 363, 362), (291, 292, 364, 363), (292, 301, 302, 293), (292, 291, 300, 301), (291, 290, 299, 300), (290, 289, 298, 299), (289, 288, 297, 298), (288, 287, 296, 297), (446, 286, 295, 448), (286, 285, 294, 295), (310, 319, 320, 311), (499, 303, 304, 450, 449, 305, 306, 307, 308, 309, 310, 311, 44, 594, 593, 523, 30), (328, 329, 347, 346), (310, 309, 318, 319), (309, 308, 317, 318), (308, 307, 316, 317), (307, 306, 315, 316), (306, 305, 314, 315), (450, 304, 313, 452), (304, 303, 312, 313), (501, 321, 339, 503), (321, 322, 340, 339), (453, 323, 341, 457), (323, 324, 342, 341), (324, 325, 343, 342), (325, 326, 344, 343), (326, 327, 345, 344), (327, 328, 346, 345), (355, 364, 365, 356), (319, 337, 338, 320), (337, 336, 345, 346), (336, 335, 344, 345), (335, 334, 343, 344), (334, 333, 342, 343), (333, 332, 341, 342), (456, 331, 340, 458), (331, 330, 339, 340), (319, 318, 336, 337), (318, 317, 335, 336), (317, 316, 334, 335), (316, 315, 333, 334), (315, 314, 332, 333), (452, 313, 331, 456), (313, 312, 330, 331), (283, 355, 356, 284), (355, 354, 363, 364), (354, 353, 362, 363), (353, 352, 361, 362), (352, 351, 360, 361), (351, 350, 359, 360), (460, 349, 358, 462), (349, 348, 357, 358), (283, 282, 354, 355), (282, 281, 353, 354), (281, 280, 352, 353), (280, 279, 351, 352), (279, 278, 350, 351), (444, 277, 349, 460), (277, 276, 348, 349), (247, 373, 374, 248), (373, 372, 381, 382), (372, 371, 380, 381), (371, 370, 379, 380), (370, 369, 378, 379), (369, 368, 377, 378), (464, 367, 376, 466), (367, 366, 375, 376), (85, 391, 392, 86), (247, 246, 372, 373), (246, 245, 371, 372), (245, 244, 370, 371), (244, 243, 369, 370), (243, 242, 368, 369), (436, 241, 367, 464), (241, 240, 366, 367), (85, 84, 390, 391), (84, 83, 389, 390), (83, 82, 388, 389), (82, 81, 387, 388), (81, 80, 386, 387), (400, 79, 385, 468), (79, 78, 384, 385), (624, 3, 2, 623), (170, 419, 393, 53), (419, 420, 394, 393), (62, 395, 397, 71), (395, 396, 398, 397), (89, 401, 403, 98), (401, 402, 404, 403), (71, 397, 401, 89), (397, 398, 402, 401), (79, 400, 404, 97), (400, 399, 403, 404), (323, 453, 405, 107), (453, 454, 406, 405), (48, 626, 625, 34, 491, 231, 232, 434, 433, 233, 234, 235, 236, 237, 238, 239), (116, 407, 409, 125), (407, 408, 410, 409), (133, 412, 428, 205), (412, 411, 427, 428), (134, 411, 413, 143), (411, 412, 414, 413), (152, 415, 417, 161), (415, 416, 418, 417), (169, 420, 424, 187), (420, 419, 423, 424), (179, 421, 423, 188), (421, 422, 424, 423), (161, 417, 421, 179), (417, 418, 422, 421), (205, 428, 432, 223), (428, 427, 431, 432), (125, 409, 425, 197), (409, 410, 426, 425), (215, 429, 431, 224), (429, 430, 432, 431), (197, 425, 429, 215), (425, 426, 430, 429), (233, 433, 435, 242), (433, 434, 436, 435), (438, 437, 465, 466), (251, 437, 439, 260), (437, 438, 440, 439), (269, 441, 443, 278), (441, 442, 444, 443), (286, 446, 462, 358), (446, 445, 461, 462), (287, 445, 447, 296), (445, 446, 448, 447), (305, 449, 451, 314), (449, 450, 452, 451), (322, 454, 458, 340), (454, 453, 457, 458), (332, 455, 457, 341), (455, 456, 458, 457), (314, 451, 455, 332), (451, 452, 456, 455), (350, 459, 461, 359), (459, 460, 462, 461), (278, 443, 459, 350), (443, 444, 460, 459), (368, 463, 465, 377), (463, 464, 466, 465), (242, 435, 463, 368), (435, 436, 464, 463), (80, 399, 467, 386), (399, 400, 468, 467), (338, 347, 557, 542, 548, 565), (230, 221, 220, 229), (275, 284, 356, 563), (383, 374, 373, 382), (168, 484, 471, 51), (60, 472, 473, 69), (69, 473, 475, 87), (321, 501, 477, 105), (114, 478, 479, 123), (132, 480, 481, 141), (150, 482, 483, 159), (159, 483, 485, 177), (123, 479, 487, 195), (195, 487, 489, 213), (231, 491, 492, 240), (249, 493, 494, 258), (267, 495, 496, 276), (285, 497, 498, 294), (303, 499, 500, 312), (547, 546, 574, 507, 506, 573), (312, 500, 502, 330), (276, 496, 504, 348), (240, 492, 506, 366), (78, 474, 508, 384), (543, 538, 569, 503, 502, 577), (483, 482, 572, 485), (498, 497, 505, 576), (494, 493, 507, 574), (509, 510, 537, 14, 22, 21, 13, 536), (508, 474, 476, 578), (485, 486, 186, 177), (525, 635, 636, 526, 43, 42), (581, 579, 637, 638), (391, 390, 389, 467, 468, 385, 384, 508, 50, 49, 392), (394, 52, 51, 471, 5, 512, 579, 580, 513, 8, 59, 58, 57, 56, 55, 54, 53, 393), (526, 595, 596, 47, 266, 265, 264, 263, 262, 261, 260, 439, 440, 259, 258, 494, 33), (521, 590, 589, 517, 14, 478, 114, 115, 408, 407, 116, 117, 118, 119, 120, 121, 122, 26), (294, 498, 31, 524, 591, 592, 528, 45, 302, 301, 300, 299, 298, 297, 296, 447, 448, 295), (150, 151, 416, 415, 152, 153, 154, 155, 156, 157, 158, 24, 519, 586, 585, 515, 12, 482), (517, 631, 632, 518, 23, 22), (141, 481, 13, 516, 583, 584, 520, 25, 149, 148, 147, 146, 145, 144, 143, 413, 414, 142), (112, 111, 110), (104, 95, 94, 103), (471, 484, 486, 567), (475, 476, 96, 87), (479, 478, 570, 489), (122, 131, 221, 558), (624, 626, 48, 39, 3), (545, 32, 42, 41, 31, 544), (594, 44, 527), (348, 504, 505, 357), (477, 501, 503, 569), (473, 472, 568, 475), (347, 338, 337, 346), (329, 113, 557, 347), (522, 604, 603, 521, 18, 19), (510, 509, 536, 571, 490, 489, 570, 537), (506, 507, 375, 366), (176, 59, 555, 194), (551, 552, 561, 374, 383, 562), (194, 555, 533, 539, 560, 185), (554, 531, 4, 7, 1, 620, 622, 50), (257, 266, 562, 383), (47, 38, 39, 48, 552, 551), (500, 499, 577, 502), (535, 532, 567, 486, 485, 572), (545, 544, 576, 505, 504, 575), (535, 12, 20, 6, 5, 532), (470, 469, 540, 25, 17, 18, 26, 541), (356, 365, 564, 549, 550, 563), (543, 30, 40, 23, 15, 538), (489, 490, 222, 213), (492, 491, 573, 506), (86, 392, 566, 104), (140, 149, 559, 230), (194, 185, 184, 193), (158, 167, 185, 560), (508, 554, 50), (594, 616, 615, 592), (582, 580, 579, 581), (586, 584, 583, 585), (590, 588, 587, 589), (594, 592, 591, 593), (598, 596, 595, 597), (600, 599, 609, 610), (601, 602, 611, 612), (603, 604, 613, 614), (605, 606, 615, 616), (607, 608, 617, 618), (588, 590, 614, 613), (584, 586, 612, 611), (580, 582, 610, 609), (619, 621, 622, 620), (624, 623, 625, 626), (49, 50, 622, 621), (642, 641, 632, 631), (640, 639, 630, 629), (646, 645, 636, 635), (644, 643, 634, 633), (638, 637, 628, 627), (597, 595, 645, 646), (593, 591, 643, 644), (589, 587, 641, 642), (585, 583, 639, 640), (47, 596, 530), (530, 608, 607, 529, 37, 38), (606, 605, 527, 35, 36, 528), (44, 548, 542, 27, 19, 35), (392, 49, 621, 619, 0, 10, 9, 534, 553), (566, 553, 534, 556, 95, 104), (554, 578, 476, 475, 568, 531), (511, 627, 628, 512, 6, 7), (617, 596, 598, 618), (2, 42, 43)])
me_cube.materials.append(mat_material)
me_cube.use_remesh_preserve_volume = False
me_cube.use_remesh_preserve_attributes = False
me_cube.use_mirror_vertex_groups = False
me_cube.update()

# ---- curves / text
txt_text = bpy.data.curves.new('text', 'FONT')
txt_text.dimensions = '2D'
txt_text.body = 'Create lid and sliders\n\n45 deg cutouts of interior walls?\n\nUn extrude meeple tray, \nextrude down in one, add cuts, \nextrude from sides'
txt_text.use_path_clamp = True
txt_text.bevel_resolution = 0

# ---- objects
ob_meeple_005 = bpy.data.objects.new('meeple.005', me_cube_009)
ob_meeple_004 = bpy.data.objects.new('meeple.004', me_cube_008)
ob_meeple_003 = bpy.data.objects.new('meeple.003', me_cube_007)
ob_meeple_002 = bpy.data.objects.new('meeple.002', me_cube_006)
ob_meeple_001 = bpy.data.objects.new('meeple.001', me_cube_005)
ob_meeple = bpy.data.objects.new('meeple', me_cube_003)
ob_box = bpy.data.objects.new('Box', me_cube_002)
ob_meeple_tray = bpy.data.objects.new('Meeple Tray', me_cube_001)
ob_text = bpy.data.objects.new('Text', txt_text)
ob_lid = bpy.data.objects.new('Lid', me_cube)
ob_lamp = bpy.data.objects.new('Lamp', light_lamp)

# ---- transforms, parenting, visibility, modifiers, constraints
ob_meeple_005.location = (0.4166, 0.1192, 0.07015)
ob_meeple_005.scale = (0.016, 0.008, 0.016)
ob_meeple_005.delta_scale = (0.5, 0.5, 0.5)
ob_meeple_005.lineart.crease_threshold = 0.0
ob_meeple_004.location = (0.3165, 0.01227, 0.07011)
ob_meeple_004.scale = (0.016, 0.008, 0.016)
ob_meeple_004.delta_scale = (0.5, 0.5, 0.5)
ob_meeple_004.lineart.crease_threshold = 0.0
ob_meeple_003.location = (0.4166, 0.1283, 0.07015)
ob_meeple_003.scale = (0.016, 0.008, 0.016)
ob_meeple_003.delta_scale = (0.5, 0.5, 0.5)
ob_meeple_003.lineart.crease_threshold = 0.0
ob_meeple_002.location = (0.3165, 0.02136, 0.07016)
ob_meeple_002.scale = (0.016, 0.008, 0.016)
ob_meeple_002.delta_scale = (0.5, 0.5, 0.5)
ob_meeple_002.lineart.crease_threshold = 0.0
ob_meeple_001.location = (0.1123, 0.109, 0.03149)
ob_meeple_001.rotation_euler = (0.0, 0.0, 1.571)
ob_meeple_001.scale = (0.016, 0.008, 0.016)
ob_meeple_001.delta_scale = (0.5, 0.5, 0.5)
ob_meeple_001.lineart.crease_threshold = 0.0
ob_meeple.location = (0.1123, 0.1289, 0.03155)
ob_meeple.rotation_euler = (0.0, 0.0, 1.571)
ob_meeple.scale = (0.016, 0.008, 0.016)
ob_meeple.delta_scale = (0.5, 0.5, 0.5)
ob_meeple.lineart.crease_threshold = 0.0
ob_box.location = (-0.01302, 0.009993, 0.0)
ob_box.scale = (0.135, 0.135, 0.002)
ob_box.lock_rotations_4d = False
ob_box.empty_display_type = 'ARROWS'
ob_box.lineart.crease_threshold = 0.0
_vg = ob_box.vertex_groups.new(name='Group')
ob_meeple_tray.location = (0.0004916, -0.03704, -0.0006896)
ob_meeple_tray.scale = (135.0, 135.0, 2.0)
ob_meeple_tray.delta_scale = (0.001, 0.001, 0.001)
ob_meeple_tray.lock_rotations_4d = False
ob_meeple_tray.empty_display_type = 'ARROWS'
ob_meeple_tray.lineart.crease_threshold = 0.0
_vg = ob_meeple_tray.vertex_groups.new(name='Group')
ob_text.location = (-0.2727, -0.3314, -0.04814)
ob_text.rotation_euler = (1.571, 0.0, 1.571)
ob_text.scale = (0.02376, 0.02376, 0.009477)
ob_text.lineart.crease_threshold = 0.0
ob_lid.location = (-0.001998, 5.026e-05, -0.009847)
ob_lid.scale = (0.135, 0.135, 0.002)
ob_lid.lock_rotations_4d = False
ob_lid.empty_display_type = 'ARROWS'
ob_lid.lineart.crease_threshold = 0.0
_vg = ob_lid.vertex_groups.new(name='Group')
ob_lamp.location = (0.4688, 0.4879, 0.509)
ob_lamp.rotation_euler = (0.6503, 0.05522, 1.866)
ob_lamp.lock_rotations_4d = False
ob_lamp.empty_display_type = 'ARROWS'
ob_lamp.color = (0.0, 0.0, 0.0, 0.0)
ob_lamp.lineart.crease_threshold = 0.0

# ---- collection membership
col_collection_1.objects.link(ob_meeple_005)
col_collection_1.objects.link(ob_meeple_004)
col_collection_1.objects.link(ob_meeple_003)
col_collection_1.objects.link(ob_meeple_002)
col_collection_1.objects.link(ob_meeple_001)
col_collection_1.objects.link(ob_meeple)
col_collection_1.objects.link(ob_box)
col_collection_1.objects.link(ob_meeple_tray)
col_collection_1.objects.link(ob_text)
col_collection_1.objects.link(ob_lid)
col_collection_1.objects.link(ob_lamp)

# ---- scene / render settings (as saved in the file)
scene.frame_start = 1; scene.frame_end = 250; scene.frame_set(3)
scene.render.engine = 'BLENDER_EEVEE_NEXT'
scene.render.image_settings.color_mode = 'RGB'
scene.render.image_settings.compression = 90
scene.render.resolution_percentage = 50
scene.render.dither_intensity = 0.0
scene.render.bake_margin = 2
scene.cycles.use_denoising = False
scene.cycles.samples = 10
scene.cycles.sampling_pattern = 'TABULATED_SOBOL'
scene.cycles.light_sampling_threshold = 0.0
scene.cycles.use_adaptive_sampling = False
scene.cycles.use_light_tree = False
scene.cycles.blur_glossy = 0.0
scene.cycles.volume_bounces = 1
scene.cycles.pixel_filter_type = 'GAUSSIAN'
scene.cycles.sample_clamp_indirect = 0.0
scene.view_settings.view_transform = 'Standard'
bpy.context.view_layer.update()

# ---- added for rendering (the .blend has no active camera): camera
cam_auto = bpy.data.cameras.new('AutoCamera')
cam_auto.lens = 50.0
cam_auto.sensor_width = 36.0
cam_auto.clip_end = 1000.0
ob_auto_camera = bpy.data.objects.new('AutoCamera', cam_auto)
scene.collection.objects.link(ob_auto_camera)
ob_auto_camera.location = (0.903693, -1.0839, 0.602478)
ob_auto_camera.rotation_euler = (1.09748, -7.21219e-08, 0.694738)
scene.camera = ob_auto_camera
bpy.context.view_layer.update()

